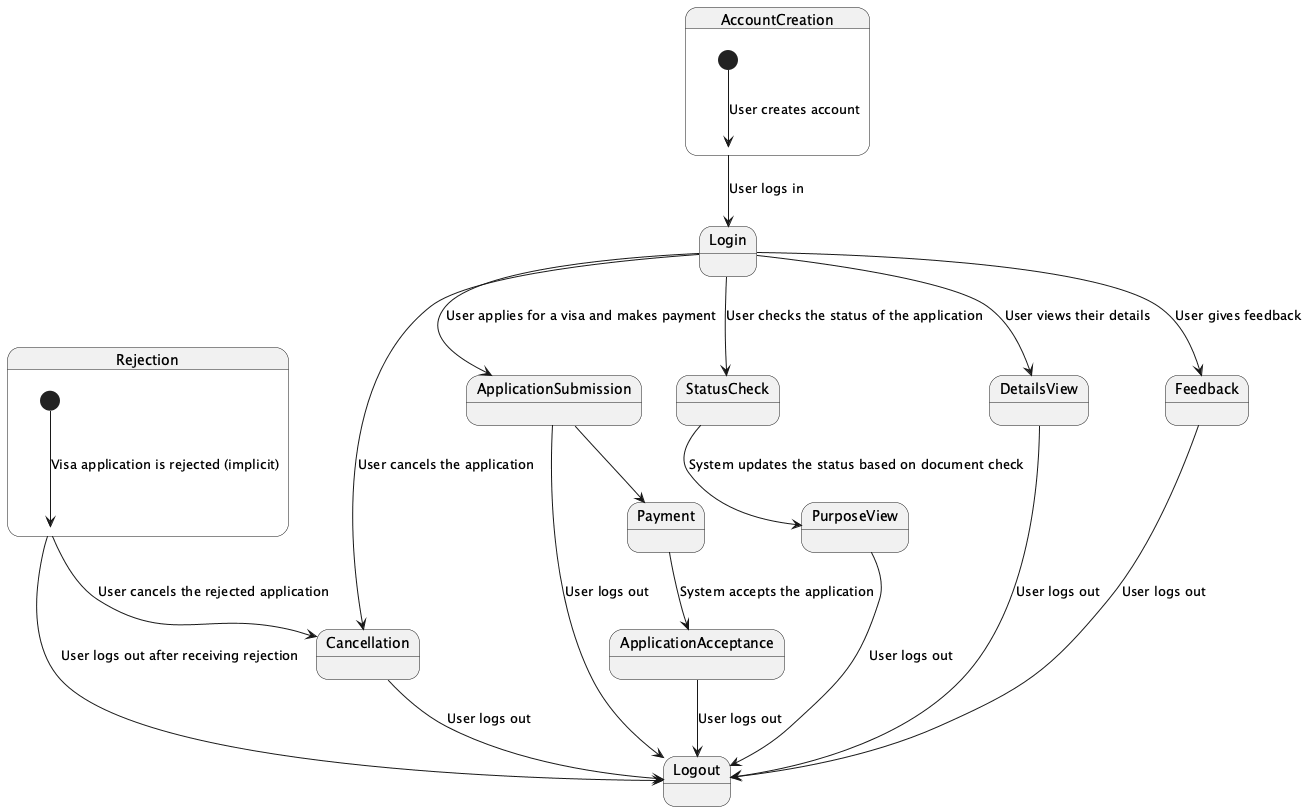

The diagram above was rendered by PlantUML. Its source (embedded in the PNG):
@startuml

state AccountCreation {
    [*] --> AccountCreation: User creates account
}

state Login {
    AccountCreation --> Login: User logs in
}

state ApplicationSubmission {
    Login --> ApplicationSubmission: User applies for a visa and makes payment
}

state Payment {
    ApplicationSubmission --> Payment
}

state ApplicationAcceptance {
    Payment --> ApplicationAcceptance: System accepts the application
}

state Cancellation {
    Login --> Cancellation: User cancels the application
}

state Logout {
    ApplicationAcceptance --> Logout: User logs out
    ApplicationSubmission --> Logout: User logs out
    Cancellation --> Logout: User logs out
    DetailsView --> Logout: User logs out
    Feedback --> Logout: User logs out
    PurposeView --> Logout: User logs out
}

state StatusCheck {
    Login --> StatusCheck: User checks the status of the application
}

state DetailsView {
    Login --> DetailsView: User views their details
}

state Feedback {
    Login --> Feedback: User gives feedback
}

state PurposeView {
    StatusCheck --> PurposeView: System updates the status based on document check
}

state Rejection {
    [*] --> Rejection: Visa application is rejected (implicit)
}

Rejection --> Cancellation: User cancels the rejected application
Rejection --> Logout: User logs out after receiving rejection

@enduml